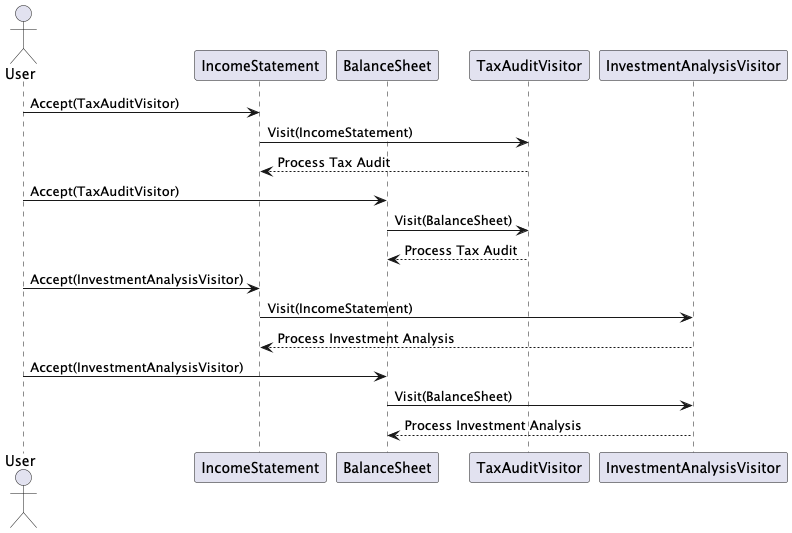

The diagram above was rendered by PlantUML. Its source (embedded in the PNG):
@startuml
actor User
participant "IncomeStatement" as IS
participant "BalanceSheet" as BS
participant "TaxAuditVisitor" as Tax
participant "InvestmentAnalysisVisitor" as Investment

User -> IS: Accept(TaxAuditVisitor)
IS -> Tax: Visit(IncomeStatement)
Tax --> IS: Process Tax Audit

User -> BS: Accept(TaxAuditVisitor)
BS -> Tax: Visit(BalanceSheet)
Tax --> BS: Process Tax Audit

User -> IS: Accept(InvestmentAnalysisVisitor)
IS -> Investment: Visit(IncomeStatement)
Investment --> IS: Process Investment Analysis

User -> BS: Accept(InvestmentAnalysisVisitor)
BS -> Investment: Visit(BalanceSheet)
Investment --> BS: Process Investment Analysis
@enduml